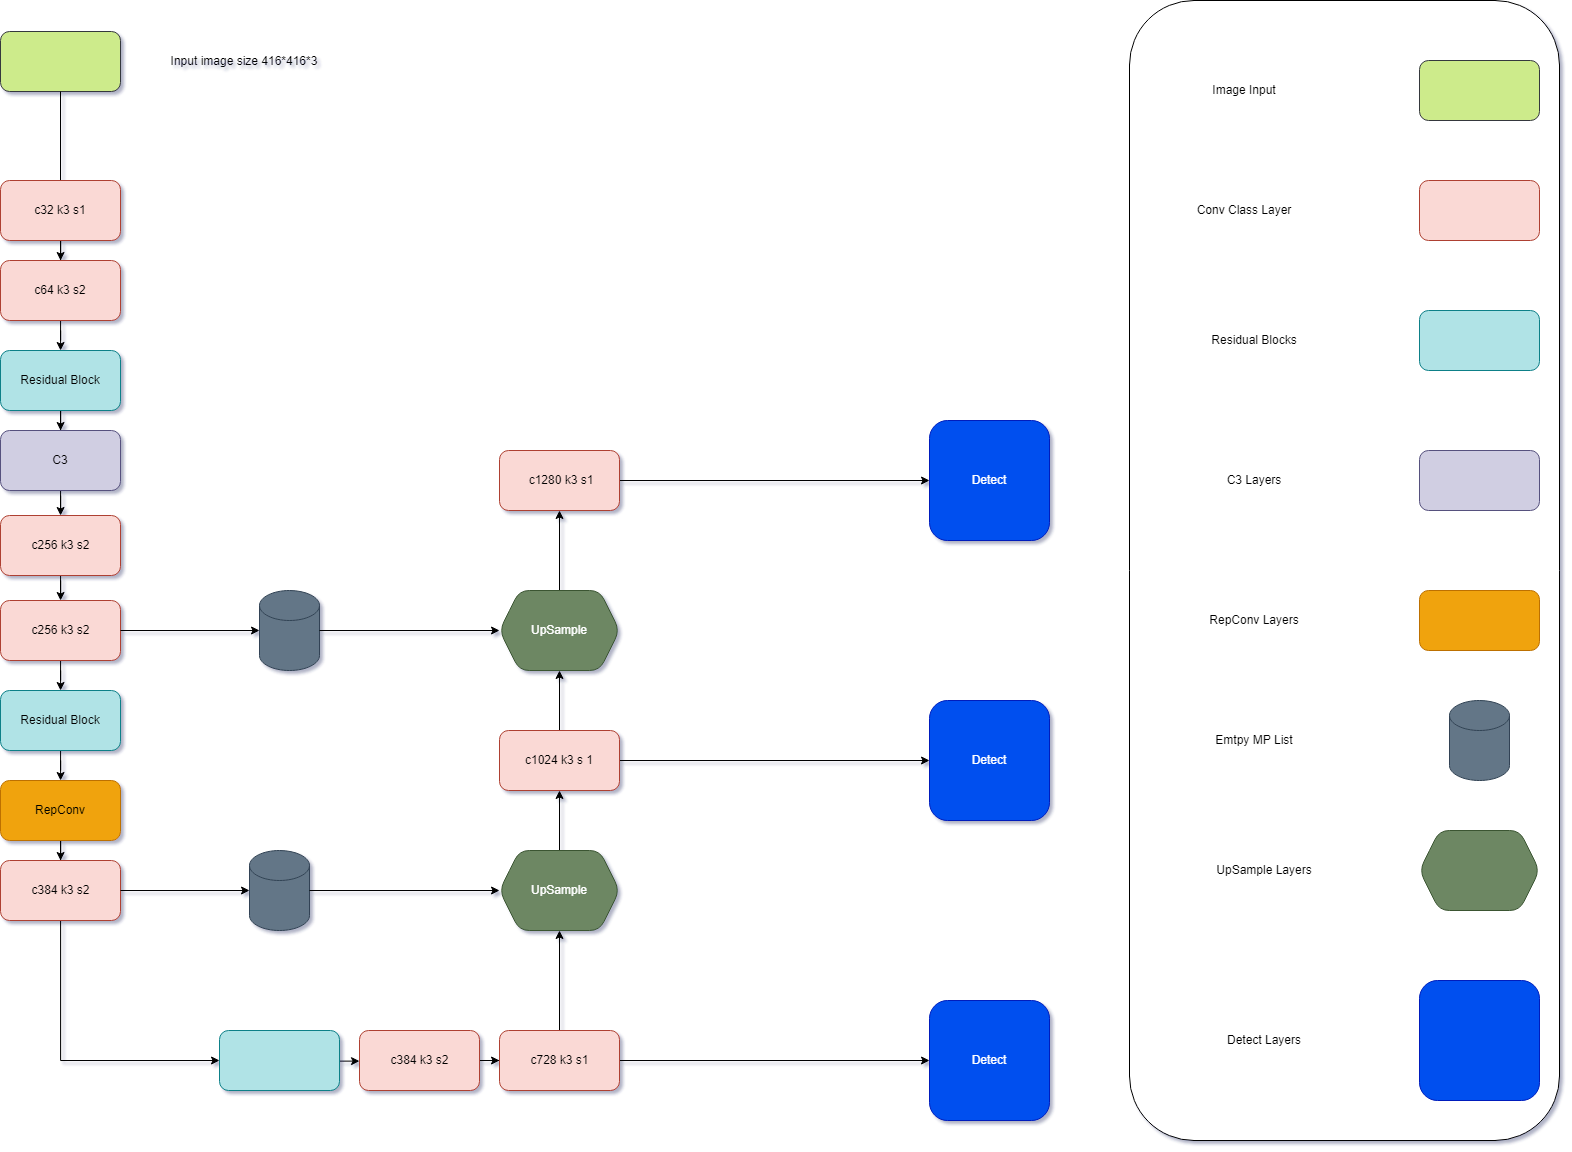

The diagram above was exported from draw.io. Its source (the exported page's mxGraphModel, read from the mxfile embedded in the PNG):
<mxGraphModel dx="2188" dy="1222" grid="1" gridSize="10" guides="1" tooltips="1" connect="1" arrows="1" fold="1" page="1" pageScale="1" pageWidth="1654" pageHeight="1169" math="0" shadow="1">
  <root>
    <mxCell id="0" />
    <mxCell id="1" parent="0" />
    <mxCell id="4Bp63eY_fgWv0_r-Uamv-1" value="" style="rounded=1;whiteSpace=wrap;html=1;fillColor=#cdeb8b;strokeColor=#36393d;glass=0;" vertex="1" parent="1">
      <mxGeometry x="81" y="41" width="120" height="60" as="geometry" />
    </mxCell>
    <mxCell id="4Bp63eY_fgWv0_r-Uamv-2" value="" style="endArrow=none;html=1;rounded=0;" edge="1" parent="1">
      <mxGeometry width="50" height="50" relative="1" as="geometry">
        <mxPoint x="141" y="191" as="sourcePoint" />
        <mxPoint x="141" y="101" as="targetPoint" />
      </mxGeometry>
    </mxCell>
    <mxCell id="4Bp63eY_fgWv0_r-Uamv-63" value="" style="edgeStyle=orthogonalEdgeStyle;rounded=0;orthogonalLoop=1;jettySize=auto;html=1;" edge="1" parent="1" source="4Bp63eY_fgWv0_r-Uamv-61" target="4Bp63eY_fgWv0_r-Uamv-62">
      <mxGeometry relative="1" as="geometry" />
    </mxCell>
    <mxCell id="4Bp63eY_fgWv0_r-Uamv-61" value="" style="rounded=1;whiteSpace=wrap;html=1;glass=0;strokeColor=#ae4132;fillColor=#fad9d5;" vertex="1" parent="1">
      <mxGeometry x="81" y="190" width="120" height="60" as="geometry" />
    </mxCell>
    <mxCell id="4Bp63eY_fgWv0_r-Uamv-65" value="" style="edgeStyle=orthogonalEdgeStyle;rounded=0;orthogonalLoop=1;jettySize=auto;html=1;" edge="1" parent="1" source="4Bp63eY_fgWv0_r-Uamv-62" target="4Bp63eY_fgWv0_r-Uamv-64">
      <mxGeometry relative="1" as="geometry" />
    </mxCell>
    <mxCell id="4Bp63eY_fgWv0_r-Uamv-62" value="" style="rounded=1;whiteSpace=wrap;html=1;glass=0;strokeColor=#ae4132;fillColor=#fad9d5;" vertex="1" parent="1">
      <mxGeometry x="81" y="270" width="120" height="60" as="geometry" />
    </mxCell>
    <mxCell id="4Bp63eY_fgWv0_r-Uamv-67" value="" style="edgeStyle=orthogonalEdgeStyle;rounded=0;orthogonalLoop=1;jettySize=auto;html=1;" edge="1" parent="1" source="4Bp63eY_fgWv0_r-Uamv-64" target="4Bp63eY_fgWv0_r-Uamv-66">
      <mxGeometry relative="1" as="geometry" />
    </mxCell>
    <mxCell id="4Bp63eY_fgWv0_r-Uamv-64" value="Residual Block" style="rounded=1;whiteSpace=wrap;html=1;fillColor=#b0e3e6;strokeColor=#0e8088;glass=0;" vertex="1" parent="1">
      <mxGeometry x="81" y="360" width="120" height="60" as="geometry" />
    </mxCell>
    <mxCell id="4Bp63eY_fgWv0_r-Uamv-69" value="" style="edgeStyle=orthogonalEdgeStyle;rounded=0;orthogonalLoop=1;jettySize=auto;html=1;" edge="1" parent="1" source="4Bp63eY_fgWv0_r-Uamv-66" target="4Bp63eY_fgWv0_r-Uamv-68">
      <mxGeometry relative="1" as="geometry" />
    </mxCell>
    <mxCell id="4Bp63eY_fgWv0_r-Uamv-66" value="C3" style="whiteSpace=wrap;html=1;fillColor=#d0cee2;strokeColor=#56517e;rounded=1;glass=0;" vertex="1" parent="1">
      <mxGeometry x="81" y="440" width="120" height="60" as="geometry" />
    </mxCell>
    <mxCell id="4Bp63eY_fgWv0_r-Uamv-71" value="" style="edgeStyle=orthogonalEdgeStyle;rounded=0;orthogonalLoop=1;jettySize=auto;html=1;" edge="1" parent="1" source="4Bp63eY_fgWv0_r-Uamv-68" target="4Bp63eY_fgWv0_r-Uamv-70">
      <mxGeometry relative="1" as="geometry" />
    </mxCell>
    <mxCell id="4Bp63eY_fgWv0_r-Uamv-68" value="" style="whiteSpace=wrap;html=1;fillColor=#fad9d5;strokeColor=#ae4132;rounded=1;glass=0;" vertex="1" parent="1">
      <mxGeometry x="81" y="525" width="120" height="60" as="geometry" />
    </mxCell>
    <mxCell id="4Bp63eY_fgWv0_r-Uamv-76" value="" style="edgeStyle=orthogonalEdgeStyle;rounded=0;orthogonalLoop=1;jettySize=auto;html=1;" edge="1" parent="1" source="4Bp63eY_fgWv0_r-Uamv-70" target="4Bp63eY_fgWv0_r-Uamv-75">
      <mxGeometry relative="1" as="geometry" />
    </mxCell>
    <mxCell id="4Bp63eY_fgWv0_r-Uamv-70" value="" style="whiteSpace=wrap;html=1;fillColor=#fad9d5;strokeColor=#ae4132;rounded=1;glass=0;" vertex="1" parent="1">
      <mxGeometry x="81" y="610" width="120" height="60" as="geometry" />
    </mxCell>
    <mxCell id="4Bp63eY_fgWv0_r-Uamv-72" value="" style="shape=cylinder3;whiteSpace=wrap;html=1;boundedLbl=1;backgroundOutline=1;size=15;rounded=1;glass=0;strokeColor=#314354;fillColor=#647687;fontColor=#ffffff;" vertex="1" parent="1">
      <mxGeometry x="340" y="600" width="60" height="80" as="geometry" />
    </mxCell>
    <mxCell id="4Bp63eY_fgWv0_r-Uamv-78" value="" style="edgeStyle=orthogonalEdgeStyle;rounded=0;orthogonalLoop=1;jettySize=auto;html=1;" edge="1" parent="1" source="4Bp63eY_fgWv0_r-Uamv-75" target="4Bp63eY_fgWv0_r-Uamv-77">
      <mxGeometry relative="1" as="geometry" />
    </mxCell>
    <mxCell id="4Bp63eY_fgWv0_r-Uamv-75" value="Residual Block" style="rounded=1;whiteSpace=wrap;html=1;fillColor=#b0e3e6;strokeColor=#0e8088;glass=0;" vertex="1" parent="1">
      <mxGeometry x="81" y="700" width="120" height="60" as="geometry" />
    </mxCell>
    <mxCell id="4Bp63eY_fgWv0_r-Uamv-80" value="" style="edgeStyle=orthogonalEdgeStyle;rounded=0;orthogonalLoop=1;jettySize=auto;html=1;" edge="1" parent="1" source="4Bp63eY_fgWv0_r-Uamv-77" target="4Bp63eY_fgWv0_r-Uamv-79">
      <mxGeometry relative="1" as="geometry" />
    </mxCell>
    <mxCell id="4Bp63eY_fgWv0_r-Uamv-77" value="RepConv" style="rounded=1;whiteSpace=wrap;html=1;fillColor=#f0a30a;strokeColor=#BD7000;glass=0;fontColor=#000000;" vertex="1" parent="1">
      <mxGeometry x="81" y="790" width="120" height="60" as="geometry" />
    </mxCell>
    <mxCell id="4Bp63eY_fgWv0_r-Uamv-86" value="" style="edgeStyle=orthogonalEdgeStyle;rounded=0;orthogonalLoop=1;jettySize=auto;html=1;" edge="1" parent="1" source="4Bp63eY_fgWv0_r-Uamv-79" target="4Bp63eY_fgWv0_r-Uamv-85">
      <mxGeometry relative="1" as="geometry">
        <Array as="points">
          <mxPoint x="141" y="1070" />
        </Array>
      </mxGeometry>
    </mxCell>
    <mxCell id="4Bp63eY_fgWv0_r-Uamv-79" value="" style="rounded=1;whiteSpace=wrap;html=1;fillColor=#fad9d5;strokeColor=#ae4132;glass=0;" vertex="1" parent="1">
      <mxGeometry x="81" y="870" width="120" height="60" as="geometry" />
    </mxCell>
    <mxCell id="4Bp63eY_fgWv0_r-Uamv-83" value="" style="endArrow=classic;html=1;rounded=0;exitX=1;exitY=0.5;exitDx=0;exitDy=0;" edge="1" parent="1" source="4Bp63eY_fgWv0_r-Uamv-79">
      <mxGeometry width="50" height="50" relative="1" as="geometry">
        <mxPoint x="440" y="560" as="sourcePoint" />
        <mxPoint x="330" y="900" as="targetPoint" />
      </mxGeometry>
    </mxCell>
    <mxCell id="4Bp63eY_fgWv0_r-Uamv-84" value="" style="shape=cylinder3;whiteSpace=wrap;html=1;boundedLbl=1;backgroundOutline=1;size=15;rounded=1;glass=0;strokeColor=#314354;fillColor=#647687;fontColor=#ffffff;" vertex="1" parent="1">
      <mxGeometry x="330" y="860" width="60" height="80" as="geometry" />
    </mxCell>
    <mxCell id="4Bp63eY_fgWv0_r-Uamv-89" value="" style="edgeStyle=orthogonalEdgeStyle;rounded=0;orthogonalLoop=1;jettySize=auto;html=1;" edge="1" parent="1" source="4Bp63eY_fgWv0_r-Uamv-85" target="4Bp63eY_fgWv0_r-Uamv-87">
      <mxGeometry relative="1" as="geometry" />
    </mxCell>
    <mxCell id="4Bp63eY_fgWv0_r-Uamv-85" value="" style="rounded=1;whiteSpace=wrap;html=1;fillColor=#b0e3e6;strokeColor=#0e8088;glass=0;" vertex="1" parent="1">
      <mxGeometry x="300" y="1040" width="120" height="60" as="geometry" />
    </mxCell>
    <mxCell id="4Bp63eY_fgWv0_r-Uamv-92" value="" style="edgeStyle=orthogonalEdgeStyle;rounded=0;orthogonalLoop=1;jettySize=auto;html=1;" edge="1" parent="1" source="4Bp63eY_fgWv0_r-Uamv-87" target="4Bp63eY_fgWv0_r-Uamv-91">
      <mxGeometry relative="1" as="geometry" />
    </mxCell>
    <mxCell id="4Bp63eY_fgWv0_r-Uamv-87" value="" style="whiteSpace=wrap;html=1;fillColor=#fad9d5;strokeColor=#ae4132;rounded=1;glass=0;" vertex="1" parent="1">
      <mxGeometry x="440" y="1040" width="120" height="60" as="geometry" />
    </mxCell>
    <mxCell id="4Bp63eY_fgWv0_r-Uamv-94" value="" style="edgeStyle=orthogonalEdgeStyle;rounded=0;orthogonalLoop=1;jettySize=auto;html=1;" edge="1" parent="1" source="4Bp63eY_fgWv0_r-Uamv-91" target="4Bp63eY_fgWv0_r-Uamv-93">
      <mxGeometry relative="1" as="geometry" />
    </mxCell>
    <mxCell id="4Bp63eY_fgWv0_r-Uamv-96" value="" style="edgeStyle=orthogonalEdgeStyle;rounded=0;orthogonalLoop=1;jettySize=auto;html=1;" edge="1" parent="1" source="4Bp63eY_fgWv0_r-Uamv-91" target="4Bp63eY_fgWv0_r-Uamv-95">
      <mxGeometry relative="1" as="geometry" />
    </mxCell>
    <mxCell id="4Bp63eY_fgWv0_r-Uamv-91" value="" style="whiteSpace=wrap;html=1;fillColor=#fad9d5;strokeColor=#ae4132;rounded=1;glass=0;" vertex="1" parent="1">
      <mxGeometry x="580" y="1040" width="120" height="60" as="geometry" />
    </mxCell>
    <mxCell id="4Bp63eY_fgWv0_r-Uamv-93" value="Detect" style="whiteSpace=wrap;html=1;fillColor=#0050ef;strokeColor=#001DBC;rounded=1;glass=0;fontColor=#ffffff;" vertex="1" parent="1">
      <mxGeometry x="1010" y="1010" width="120" height="120" as="geometry" />
    </mxCell>
    <mxCell id="4Bp63eY_fgWv0_r-Uamv-99" value="" style="edgeStyle=orthogonalEdgeStyle;rounded=0;orthogonalLoop=1;jettySize=auto;html=1;" edge="1" parent="1" source="4Bp63eY_fgWv0_r-Uamv-95" target="4Bp63eY_fgWv0_r-Uamv-98">
      <mxGeometry relative="1" as="geometry" />
    </mxCell>
    <mxCell id="4Bp63eY_fgWv0_r-Uamv-95" value="UpSample" style="shape=hexagon;perimeter=hexagonPerimeter2;whiteSpace=wrap;html=1;fixedSize=1;fillColor=#6d8764;strokeColor=#3A5431;rounded=1;glass=0;fontColor=#ffffff;" vertex="1" parent="1">
      <mxGeometry x="580" y="860" width="120" height="80" as="geometry" />
    </mxCell>
    <mxCell id="4Bp63eY_fgWv0_r-Uamv-97" value="" style="endArrow=classic;html=1;rounded=0;exitX=1;exitY=0.5;exitDx=0;exitDy=0;exitPerimeter=0;" edge="1" parent="1" source="4Bp63eY_fgWv0_r-Uamv-84" target="4Bp63eY_fgWv0_r-Uamv-95">
      <mxGeometry width="50" height="50" relative="1" as="geometry">
        <mxPoint x="760" y="810" as="sourcePoint" />
        <mxPoint x="810" y="760" as="targetPoint" />
      </mxGeometry>
    </mxCell>
    <mxCell id="4Bp63eY_fgWv0_r-Uamv-102" value="" style="edgeStyle=orthogonalEdgeStyle;rounded=0;orthogonalLoop=1;jettySize=auto;html=1;" edge="1" parent="1" source="4Bp63eY_fgWv0_r-Uamv-98" target="4Bp63eY_fgWv0_r-Uamv-100">
      <mxGeometry relative="1" as="geometry" />
    </mxCell>
    <mxCell id="4Bp63eY_fgWv0_r-Uamv-104" value="" style="edgeStyle=orthogonalEdgeStyle;rounded=0;orthogonalLoop=1;jettySize=auto;html=1;" edge="1" parent="1" source="4Bp63eY_fgWv0_r-Uamv-98" target="4Bp63eY_fgWv0_r-Uamv-103">
      <mxGeometry relative="1" as="geometry" />
    </mxCell>
    <mxCell id="4Bp63eY_fgWv0_r-Uamv-98" value="" style="whiteSpace=wrap;html=1;fillColor=#fad9d5;strokeColor=#ae4132;rounded=1;glass=0;" vertex="1" parent="1">
      <mxGeometry x="580" y="740" width="120" height="60" as="geometry" />
    </mxCell>
    <mxCell id="4Bp63eY_fgWv0_r-Uamv-111" value="" style="edgeStyle=orthogonalEdgeStyle;rounded=0;orthogonalLoop=1;jettySize=auto;html=1;" edge="1" parent="1" source="4Bp63eY_fgWv0_r-Uamv-100" target="4Bp63eY_fgWv0_r-Uamv-105">
      <mxGeometry relative="1" as="geometry" />
    </mxCell>
    <mxCell id="4Bp63eY_fgWv0_r-Uamv-100" value="UpSample" style="shape=hexagon;perimeter=hexagonPerimeter2;whiteSpace=wrap;html=1;fixedSize=1;fillColor=#6d8764;strokeColor=#3A5431;rounded=1;glass=0;fontColor=#ffffff;" vertex="1" parent="1">
      <mxGeometry x="580" y="600" width="120" height="80" as="geometry" />
    </mxCell>
    <mxCell id="4Bp63eY_fgWv0_r-Uamv-101" value="" style="endArrow=classic;html=1;rounded=0;exitX=1;exitY=0.5;exitDx=0;exitDy=0;exitPerimeter=0;entryX=0;entryY=0.5;entryDx=0;entryDy=0;" edge="1" parent="1" source="4Bp63eY_fgWv0_r-Uamv-72" target="4Bp63eY_fgWv0_r-Uamv-100">
      <mxGeometry width="50" height="50" relative="1" as="geometry">
        <mxPoint x="390" y="900" as="sourcePoint" />
        <mxPoint x="580" y="900" as="targetPoint" />
        <Array as="points" />
      </mxGeometry>
    </mxCell>
    <mxCell id="4Bp63eY_fgWv0_r-Uamv-103" value="Detect" style="whiteSpace=wrap;html=1;fillColor=#0050ef;strokeColor=#001DBC;rounded=1;glass=0;fontColor=#ffffff;" vertex="1" parent="1">
      <mxGeometry x="1010" y="710" width="120" height="120" as="geometry" />
    </mxCell>
    <mxCell id="4Bp63eY_fgWv0_r-Uamv-113" value="" style="edgeStyle=orthogonalEdgeStyle;rounded=0;orthogonalLoop=1;jettySize=auto;html=1;" edge="1" parent="1" source="4Bp63eY_fgWv0_r-Uamv-105" target="4Bp63eY_fgWv0_r-Uamv-112">
      <mxGeometry relative="1" as="geometry" />
    </mxCell>
    <mxCell id="4Bp63eY_fgWv0_r-Uamv-105" value="" style="whiteSpace=wrap;html=1;fillColor=#fad9d5;strokeColor=#ae4132;rounded=1;glass=0;" vertex="1" parent="1">
      <mxGeometry x="580" y="460" width="120" height="60" as="geometry" />
    </mxCell>
    <mxCell id="4Bp63eY_fgWv0_r-Uamv-112" value="Detect" style="whiteSpace=wrap;html=1;fillColor=#0050ef;strokeColor=#001DBC;rounded=1;glass=0;fontColor=#ffffff;" vertex="1" parent="1">
      <mxGeometry x="1010" y="430" width="120" height="120" as="geometry" />
    </mxCell>
    <mxCell id="4Bp63eY_fgWv0_r-Uamv-114" value="" style="rounded=1;whiteSpace=wrap;html=1;glass=0;strokeColor=default;gradientColor=none;" vertex="1" parent="1">
      <mxGeometry x="1210" y="10" width="430" height="1140" as="geometry" />
    </mxCell>
    <mxCell id="4Bp63eY_fgWv0_r-Uamv-115" value="" style="rounded=1;whiteSpace=wrap;html=1;fillColor=#cdeb8b;strokeColor=#36393d;glass=0;" vertex="1" parent="1">
      <mxGeometry x="1500" y="70" width="120" height="60" as="geometry" />
    </mxCell>
    <mxCell id="4Bp63eY_fgWv0_r-Uamv-116" value="" style="rounded=1;whiteSpace=wrap;html=1;glass=0;strokeColor=#ae4132;fillColor=#fad9d5;" vertex="1" parent="1">
      <mxGeometry x="1500" y="190" width="120" height="60" as="geometry" />
    </mxCell>
    <mxCell id="4Bp63eY_fgWv0_r-Uamv-117" value="" style="rounded=1;whiteSpace=wrap;html=1;fillColor=#b0e3e6;strokeColor=#0e8088;glass=0;" vertex="1" parent="1">
      <mxGeometry x="1500" y="320" width="120" height="60" as="geometry" />
    </mxCell>
    <mxCell id="4Bp63eY_fgWv0_r-Uamv-118" value="" style="whiteSpace=wrap;html=1;fillColor=#d0cee2;strokeColor=#56517e;rounded=1;glass=0;" vertex="1" parent="1">
      <mxGeometry x="1500" y="460" width="120" height="60" as="geometry" />
    </mxCell>
    <mxCell id="4Bp63eY_fgWv0_r-Uamv-119" value="" style="rounded=1;whiteSpace=wrap;html=1;fillColor=#f0a30a;strokeColor=#BD7000;glass=0;fontColor=#000000;" vertex="1" parent="1">
      <mxGeometry x="1500" y="600" width="120" height="60" as="geometry" />
    </mxCell>
    <mxCell id="4Bp63eY_fgWv0_r-Uamv-120" value="" style="shape=cylinder3;whiteSpace=wrap;html=1;boundedLbl=1;backgroundOutline=1;size=15;rounded=1;glass=0;strokeColor=#314354;fillColor=#647687;fontColor=#ffffff;" vertex="1" parent="1">
      <mxGeometry x="1530" y="710" width="60" height="80" as="geometry" />
    </mxCell>
    <mxCell id="4Bp63eY_fgWv0_r-Uamv-121" value="" style="shape=hexagon;perimeter=hexagonPerimeter2;whiteSpace=wrap;html=1;fixedSize=1;fillColor=#6d8764;strokeColor=#3A5431;rounded=1;glass=0;fontColor=#ffffff;" vertex="1" parent="1">
      <mxGeometry x="1500" y="840" width="120" height="80" as="geometry" />
    </mxCell>
    <mxCell id="4Bp63eY_fgWv0_r-Uamv-122" value="" style="whiteSpace=wrap;html=1;fillColor=#0050ef;strokeColor=#001DBC;rounded=1;glass=0;fontColor=#ffffff;" vertex="1" parent="1">
      <mxGeometry x="1500" y="990" width="120" height="120" as="geometry" />
    </mxCell>
    <mxCell id="4Bp63eY_fgWv0_r-Uamv-123" value="Image Input" style="text;html=1;strokeColor=none;fillColor=none;align=center;verticalAlign=middle;whiteSpace=wrap;rounded=0;glass=0;" vertex="1" parent="1">
      <mxGeometry x="1270" y="85" width="110" height="30" as="geometry" />
    </mxCell>
    <mxCell id="4Bp63eY_fgWv0_r-Uamv-124" value="Conv Class Layer" style="text;html=1;strokeColor=none;fillColor=none;align=center;verticalAlign=middle;whiteSpace=wrap;rounded=0;glass=0;" vertex="1" parent="1">
      <mxGeometry x="1270" y="205" width="110" height="30" as="geometry" />
    </mxCell>
    <mxCell id="4Bp63eY_fgWv0_r-Uamv-125" value="Residual Blocks" style="text;html=1;strokeColor=none;fillColor=none;align=center;verticalAlign=middle;whiteSpace=wrap;rounded=0;glass=0;" vertex="1" parent="1">
      <mxGeometry x="1280" y="335" width="110" height="30" as="geometry" />
    </mxCell>
    <mxCell id="4Bp63eY_fgWv0_r-Uamv-127" value="C3 Layers" style="text;html=1;strokeColor=none;fillColor=none;align=center;verticalAlign=middle;whiteSpace=wrap;rounded=0;glass=0;" vertex="1" parent="1">
      <mxGeometry x="1280" y="475" width="110" height="30" as="geometry" />
    </mxCell>
    <mxCell id="4Bp63eY_fgWv0_r-Uamv-128" value="RepConv Layers" style="text;html=1;strokeColor=none;fillColor=none;align=center;verticalAlign=middle;whiteSpace=wrap;rounded=0;glass=0;" vertex="1" parent="1">
      <mxGeometry x="1280" y="615" width="110" height="30" as="geometry" />
    </mxCell>
    <mxCell id="4Bp63eY_fgWv0_r-Uamv-129" value="Emtpy MP List" style="text;html=1;strokeColor=none;fillColor=none;align=center;verticalAlign=middle;whiteSpace=wrap;rounded=0;glass=0;" vertex="1" parent="1">
      <mxGeometry x="1280" y="735" width="110" height="30" as="geometry" />
    </mxCell>
    <mxCell id="4Bp63eY_fgWv0_r-Uamv-130" value="UpSample Layers" style="text;html=1;strokeColor=none;fillColor=none;align=center;verticalAlign=middle;whiteSpace=wrap;rounded=0;glass=0;" vertex="1" parent="1">
      <mxGeometry x="1290" y="865" width="110" height="30" as="geometry" />
    </mxCell>
    <mxCell id="4Bp63eY_fgWv0_r-Uamv-131" value="Detect Layers" style="text;html=1;strokeColor=none;fillColor=none;align=center;verticalAlign=middle;whiteSpace=wrap;rounded=0;glass=0;" vertex="1" parent="1">
      <mxGeometry x="1290" y="1035" width="110" height="30" as="geometry" />
    </mxCell>
    <mxCell id="4Bp63eY_fgWv0_r-Uamv-132" value="Input image size 416*416*3&lt;br&gt;" style="text;html=1;strokeColor=none;fillColor=none;align=center;verticalAlign=middle;whiteSpace=wrap;rounded=0;glass=0;" vertex="1" parent="1">
      <mxGeometry x="220" y="41" width="210" height="60" as="geometry" />
    </mxCell>
    <mxCell id="4Bp63eY_fgWv0_r-Uamv-133" value="c32 k3 s1" style="text;html=1;strokeColor=none;fillColor=none;align=center;verticalAlign=middle;whiteSpace=wrap;rounded=0;glass=0;" vertex="1" parent="1">
      <mxGeometry x="111" y="205" width="60" height="30" as="geometry" />
    </mxCell>
    <mxCell id="4Bp63eY_fgWv0_r-Uamv-135" value="c64 k3 s2" style="text;html=1;strokeColor=none;fillColor=none;align=center;verticalAlign=middle;whiteSpace=wrap;rounded=0;glass=0;" vertex="1" parent="1">
      <mxGeometry x="111" y="285" width="60" height="30" as="geometry" />
    </mxCell>
    <mxCell id="4Bp63eY_fgWv0_r-Uamv-136" value="c256 k3 s2" style="text;html=1;strokeColor=none;fillColor=none;align=center;verticalAlign=middle;whiteSpace=wrap;rounded=0;glass=0;" vertex="1" parent="1">
      <mxGeometry x="106.5" y="540" width="69" height="30" as="geometry" />
    </mxCell>
    <mxCell id="4Bp63eY_fgWv0_r-Uamv-137" value="c1280 k3 s1" style="text;html=1;strokeColor=none;fillColor=none;align=center;verticalAlign=middle;whiteSpace=wrap;rounded=0;glass=0;" vertex="1" parent="1">
      <mxGeometry x="594.5" y="475" width="95.5" height="30" as="geometry" />
    </mxCell>
    <mxCell id="4Bp63eY_fgWv0_r-Uamv-138" value="c256 k3 s2" style="text;html=1;strokeColor=none;fillColor=none;align=center;verticalAlign=middle;whiteSpace=wrap;rounded=0;glass=0;" vertex="1" parent="1">
      <mxGeometry x="106.5" y="625" width="69" height="30" as="geometry" />
    </mxCell>
    <mxCell id="4Bp63eY_fgWv0_r-Uamv-139" value="c384 k3 s2" style="text;html=1;strokeColor=none;fillColor=none;align=center;verticalAlign=middle;whiteSpace=wrap;rounded=0;glass=0;" vertex="1" parent="1">
      <mxGeometry x="106.5" y="885" width="69" height="30" as="geometry" />
    </mxCell>
    <mxCell id="4Bp63eY_fgWv0_r-Uamv-144" value="c1024 k3 s 1" style="text;html=1;strokeColor=none;fillColor=none;align=center;verticalAlign=middle;whiteSpace=wrap;rounded=0;glass=0;" vertex="1" parent="1">
      <mxGeometry x="597.25" y="755" width="85.5" height="30" as="geometry" />
    </mxCell>
    <mxCell id="4Bp63eY_fgWv0_r-Uamv-145" value="c384 k3 s2" style="text;html=1;strokeColor=none;fillColor=none;align=center;verticalAlign=middle;whiteSpace=wrap;rounded=0;glass=0;" vertex="1" parent="1">
      <mxGeometry x="465.5" y="1055" width="69" height="30" as="geometry" />
    </mxCell>
    <mxCell id="4Bp63eY_fgWv0_r-Uamv-146" value="c728 k3 s1" style="text;html=1;strokeColor=none;fillColor=none;align=center;verticalAlign=middle;whiteSpace=wrap;rounded=0;glass=0;" vertex="1" parent="1">
      <mxGeometry x="605.5" y="1055" width="69" height="30" as="geometry" />
    </mxCell>
    <mxCell id="4Bp63eY_fgWv0_r-Uamv-152" value="" style="endArrow=classic;html=1;rounded=0;entryX=0;entryY=0.5;entryDx=0;entryDy=0;entryPerimeter=0;exitX=1;exitY=0.5;exitDx=0;exitDy=0;" edge="1" parent="1" source="4Bp63eY_fgWv0_r-Uamv-70" target="4Bp63eY_fgWv0_r-Uamv-72">
      <mxGeometry width="50" height="50" relative="1" as="geometry">
        <mxPoint x="260" y="900" as="sourcePoint" />
        <mxPoint x="310" y="850" as="targetPoint" />
      </mxGeometry>
    </mxCell>
  </root>
</mxGraphModel>